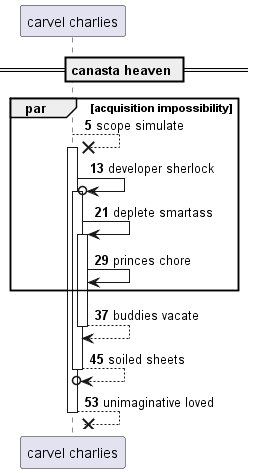

The diagram above was rendered by PlantUML. Its source (embedded in the PNG):
@startuml
participant "carvel charlies" as 0
== canasta heaven ==
autonumber 5 8
par acquisition impossibility
0 -->x 0++ : scope simulate
0 ->o 0++ : developer sherlock
0 -> 0++ : deplete smartass
0 -> 0: princes chore
end
return buddies vacate
return soiled sheets
return unimaginative loved
@enduml